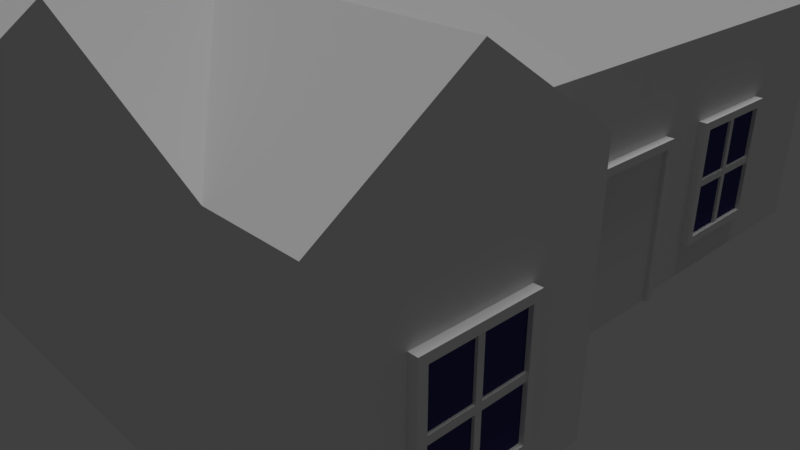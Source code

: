 # Source: house1.blend  (saved by Blender 2.78.0; exported with 4.5.12 LTS)
import bpy
from mathutils import Matrix  # noqa: F401  (used for matrix-valued properties, if any)

bpy.ops.wm.read_factory_settings(use_empty=True)
scene = bpy.context.scene
scene.name = 'Scene'

# ---- collections
col_collection_1 = bpy.data.collections.new('Collection 1'); scene.collection.children.link(col_collection_1)

# ---- materials (node trees are filled in below, after node groups)
mat_frame = bpy.data.materials.new('Frame')
mat_frame.alpha_threshold = 0.0
mat_frame.use_transparent_shadow = False
mat_frame.roughness = 0.5
mat_frame.line_color = (0.0, 0.0, 0.0, 1.0)
mat_glass = bpy.data.materials.new('Glass')
mat_glass.alpha_threshold = 0.0
mat_glass.use_transparent_shadow = False
mat_glass.diffuse_color = (0.04446, 0.04289, 0.1574, 1.0)
mat_glass.roughness = 0.5
mat_walls1 = bpy.data.materials.new('Walls1')
mat_walls1.alpha_threshold = 0.0
mat_walls1.use_transparent_shadow = False
mat_walls1.roughness = 0.5
mat_walls1.line_color = (0.0, 0.0, 0.0, 1.0)
mat_roof1 = bpy.data.materials.new('Roof1')
mat_roof1.alpha_threshold = 0.0
mat_roof1.use_transparent_shadow = False
mat_roof1.roughness = 0.5

# ---- material node trees

# ---- world
world_world = bpy.data.worlds.new('World'); scene.world = world_world
world_world.color = (0.05088, 0.05088, 0.05088)
world_world.use_sun_shadow = False
world_world.sun_shadow_jitter_overblur = 0.0
world_world.cycles.sampling_method = 'MANUAL'

# ---- cameras
cam_camera = bpy.data.cameras.new('Camera')
cam_camera.clip_end = 100.0
cam_camera.lens = 35.0
cam_camera.sensor_width = 32.0
cam_camera.sensor_height = 18.0
cam_camera.ortho_scale = 7.314
cam_camera.dof.focus_distance = 0.0
cam_camera.dof.aperture_fstop = 128.0

# ---- lights
light_hemi = bpy.data.lights.new('Hemi', 'SUN')
light_hemi.transmission_factor = 0.0
light_hemi.angle = 0.1993
light_hemi.energy = 1.0
light_hemi.shadow_buffer_clip_start = 0.5
light_hemi.shadow_soft_size = 0.1
light_hemi.shadow_cascade_max_distance = 1000.0

# ---- meshes
me_cube_008 = bpy.data.meshes.new('Cube.008')
me_cube_008.from_pydata([(-6.0, -1.5, 0.0), (-6.0, 1.5, 0.0), (4.768e-07, 1.5, 0.0), (-9.537e-07, -1.5, 0.0), (-6.0, -1.5, 3.0), (-6.0, 1.5, 3.0), (9.537e-07, 1.5, 3.0), (-4.768e-07, -1.5, 3.0), (-5.0, -1.5, 0.0), (-1.0, -1.5, 0.0), (-5.0, 1.5, 0.0), (-1.0, 1.5, 0.0), (-5.0, -1.5, 3.0), (-1.0, -1.5, 3.0), (-5.0, 1.5, 3.0), (-1.0, 1.5, 3.0), (-5.0, -7.5, 8.345e-07), (-1.0, -7.5, 8.345e-07), (-5.0, -7.5, 3.0), (-1.0, -7.5, 3.0), (-3.0, 1.5, 0.0), (-3.0, -1.5, 4.0), (-3.0, 1.5, 4.0), (-3.0, -7.5, 8.345e-07), (-3.0, -7.5, 4.0), (-6.0, 2.623e-06, 0.0), (0.0, -4.768e-07, 0.0), (-6.0, 3.099e-06, 4.0), (0.0, -4.768e-07, 4.0), (-5.0, 2.384e-06, 4.0), (-1.0, 4.768e-07, 4.0), (-3.0, 1.431e-06, 4.0), (-5.1, -4.06, 0.0), (-5.1, -2.94, 0.0), (-5.0, -2.84, 0.0), (-5.0, -4.16, 0.0), (-5.1, -4.06, 1.9), (-5.1, -2.94, 1.9), (-5.0, -2.84, 2.0), (-5.0, -4.16, 2.0), (-5.1, -4.16, 0.0), (-5.1, -2.84, 0.0), (-5.1, -4.16, 2.0), (-5.1, -2.84, 2.0), (-5.05, -4.06, 0.0), (-5.05, -2.94, 0.0), (-5.05, -4.06, 1.9), (-5.05, -2.94, 1.9), (-5.0, -4.84, 0.444), (-5.0, -6.16, 0.444), (-5.0, -4.84, 2.0), (-5.0, -6.16, 2.0), (-5.1, -6.06, 0.544), (-5.1, -4.94, 0.544), (-5.1, -6.06, 1.9), (-5.1, -4.94, 1.9), (-5.1, -6.16, 0.444), (-5.1, -6.16, 2.0), (-5.1, -4.84, 0.444), (-5.1, -4.84, 2.0), (-5.08, -6.06, 0.544), (-5.08, -6.06, 1.9), (-5.08, -4.94, 0.544), (-5.08, -4.94, 1.9), (-5.1, -5.544, 2.0), (-5.1, -5.456, 2.0), (-5.0, -5.456, 2.0), (-5.0, -5.544, 2.0), (-5.0, -5.544, 0.444), (-5.0, -5.456, 0.444), (-5.1, -5.544, 0.444), (-5.1, -5.456, 0.444), (-5.1, -5.537, 1.9), (-5.1, -5.463, 1.9), (-5.1, -5.537, 0.544), (-5.1, -5.463, 0.544), (-5.08, -5.537, 1.9), (-5.08, -5.463, 1.9), (-5.08, -5.537, 0.544), (-5.08, -5.463, 0.544), (-5.1, -6.16, 1.17), (-5.1, -6.16, 1.274), (-5.1, -4.84, 1.17), (-5.1, -4.84, 1.274), (-5.0, -4.84, 1.17), (-5.0, -4.84, 1.274), (-5.0, -6.16, 1.17), (-5.0, -6.16, 1.274), (-5.1, -6.06, 1.177), (-5.1, -6.06, 1.267), (-5.1, -4.94, 1.177), (-5.1, -4.94, 1.267), (-5.08, -6.06, 1.177), (-5.08, -6.06, 1.267), (-5.08, -4.94, 1.177), (-5.08, -4.94, 1.267), (-5.08, -5.537, 1.267), (-5.08, -5.537, 1.177), (-5.08, -5.463, 1.267), (-5.08, -5.463, 1.177), (-5.05, -6.06, 1.267), (-5.05, -6.06, 1.9), (-5.05, -4.94, 1.267), (-5.05, -4.94, 1.9), (-5.05, -5.463, 1.9), (-5.05, -5.463, 0.544), (-5.05, -4.94, 0.544), (-5.05, -5.537, 1.9), (-5.05, -6.06, 0.544), (-5.05, -5.537, 0.544), (-5.05, -5.537, 1.177), (-5.05, -5.463, 1.177), (-5.05, -6.06, 1.177), (-5.05, -4.94, 1.177), (-5.05, -5.537, 1.267), (-5.05, -5.463, 1.267), (-6.0, 0.66, 0.444), (-6.0, -0.66, 0.444), (-6.0, 0.66, 2.0), (-6.0, -0.66, 2.0), (-6.1, -0.56, 0.544), (-6.1, 0.56, 0.544), (-6.1, -0.56, 1.9), (-6.1, 0.56, 1.9), (-6.1, -0.66, 0.444), (-6.1, -0.66, 2.0), (-6.1, 0.66, 0.444), (-6.1, 0.66, 2.0), (-6.08, -0.56, 0.544), (-6.08, -0.56, 1.9), (-6.08, 0.56, 0.544), (-6.08, 0.56, 1.9), (-6.1, -0.044, 2.0), (-6.1, 0.044, 2.0), (-6.0, 0.044, 2.0), (-6.0, -0.044, 2.0), (-6.0, -0.044, 0.444), (-6.0, 0.044, 0.444), (-6.1, -0.044, 0.444), (-6.1, 0.044, 0.444), (-6.1, -0.03733, 1.9), (-6.1, 0.03734, 1.9), (-6.1, -0.03733, 0.544), (-6.1, 0.03734, 0.544), (-6.08, -0.03733, 1.9), (-6.08, 0.03734, 1.9), (-6.08, -0.03733, 0.544), (-6.08, 0.03734, 0.544), (-6.1, -0.66, 1.17), (-6.1, -0.66, 1.274), (-6.1, 0.66, 1.17), (-6.1, 0.66, 1.274), (-6.0, 0.66, 1.17), (-6.0, 0.66, 1.274), (-6.0, -0.66, 1.17), (-6.0, -0.66, 1.274), (-6.1, -0.56, 1.177), (-6.1, -0.56, 1.267), (-6.1, 0.56, 1.177), (-6.1, 0.56, 1.267), (-6.08, -0.56, 1.177), (-6.08, -0.56, 1.267), (-6.08, 0.56, 1.177), (-6.08, 0.56, 1.267), (-6.08, -0.03733, 1.267), (-6.08, -0.03733, 1.177), (-6.08, 0.03734, 1.267), (-6.08, 0.03734, 1.177), (-6.05, -0.56, 1.267), (-6.05, -0.56, 1.9), (-6.05, 0.56, 1.267), (-6.05, 0.56, 1.9), (-6.05, 0.03734, 1.9), (-6.05, 0.03734, 0.544), (-6.05, 0.56, 0.544), (-6.05, -0.03733, 1.9), (-6.05, -0.56, 0.544), (-6.05, -0.03733, 0.544), (-6.05, -0.03733, 1.177), (-6.05, 0.03734, 1.177), (-6.05, -0.56, 1.177), (-6.05, 0.56, 1.177), (-6.05, -0.03733, 1.267), (-6.05, 0.03734, 1.267), (-2.384e-07, -0.66, 0.444), (2.384e-07, 0.66, 0.444), (-4.768e-07, -0.66, 2.0), (-5.96e-08, 0.66, 2.0), (0.1, 0.56, 0.544), (0.1, -0.56, 0.544), (0.1, 0.56, 1.9), (0.1, -0.56, 1.9), (0.1, 0.66, 0.444), (0.1, 0.66, 2.0), (0.1, -0.66, 0.444), (0.1, -0.66, 2.0), (0.08, 0.56, 0.544), (0.08, 0.56, 1.9), (0.08, -0.56, 0.544), (0.08, -0.56, 1.9), (0.1, 0.044, 2.0), (0.1, -0.044, 2.0), (-3.353e-07, -0.044, 2.0), (-2.012e-07, 0.044, 2.0), (8.196e-08, 0.044, 0.444), (-8.196e-08, -0.044, 0.444), (0.1, 0.044, 0.444), (0.1, -0.044, 0.444), (0.1, 0.03733, 1.9), (0.1, -0.03733, 1.9), (0.1, 0.03733, 0.544), (0.1, -0.03733, 0.544), (0.08, 0.03733, 1.9), (0.08, -0.03733, 1.9), (0.08, 0.03733, 0.544), (0.08, -0.03733, 0.544), (0.1, 0.66, 1.17), (0.1, 0.66, 1.274), (0.1, -0.66, 1.17), (0.1, -0.66, 1.274), (-3.204e-07, -0.66, 1.17), (-3.949e-07, -0.66, 1.274), (1.416e-07, 0.66, 1.17), (3.725e-08, 0.66, 1.274), (0.1, 0.56, 1.177), (0.1, 0.56, 1.267), (0.1, -0.56, 1.177), (0.1, -0.56, 1.267), (0.08, 0.56, 1.177), (0.08, 0.56, 1.267), (0.08, -0.56, 1.177), (0.08, -0.56, 1.267), (0.08, 0.03733, 1.267), (0.08, 0.03733, 1.177), (0.08, -0.03733, 1.267), (0.08, -0.03733, 1.177), (0.05, 0.56, 1.267), (0.05, 0.56, 1.9), (0.05, -0.56, 1.267), (0.05, -0.56, 1.9), (0.05, -0.03733, 1.9), (0.05, -0.03733, 0.544), (0.05, -0.56, 0.544), (0.05, 0.03733, 1.9), (0.05, 0.56, 0.544), (0.05, 0.03733, 0.544), (0.05, 0.03733, 1.177), (0.05, -0.03733, 1.177), (0.05, 0.56, 1.177), (0.05, -0.56, 1.177), (0.05, 0.03733, 1.267), (0.05, -0.03733, 1.267)], [], [(30, 28, 6, 15), (25, 27, 5, 1), (11, 15, 6, 2), (26, 28, 7, 3), (13, 9, 3, 7), (4, 0, 8, 12), (12, 8, 16, 18), (1, 5, 14, 10), (20, 22, 15, 11), (27, 29, 14, 5), (31, 30, 15), (24, 23, 17, 19), (9, 13, 19, 17), (21, 12, 18, 24), (13, 21, 24, 19), (18, 16, 23, 24), (31, 22, 14), (10, 14, 22, 20), (12, 21, 31), (13, 30, 31), (4, 12, 29, 27), (2, 6, 28, 26), (0, 4, 27, 25), (13, 7, 28, 30), (22, 31, 15), (21, 13, 31), (29, 12, 31), (29, 31, 14), (42, 39, 38, 43), (37, 33, 45, 47), (41, 43, 38, 34), (44, 46, 47, 45), (42, 40, 35, 39), (36, 32, 40, 42), (33, 37, 43, 41), (37, 36, 42, 43), (36, 37, 47, 46), (32, 36, 46, 44), (65, 66, 50, 59), (83, 59, 50, 85), (80, 56, 49, 86), (74, 52, 60, 78), (69, 71, 58, 48), (88, 52, 56, 80), (91, 55, 59, 83), (72, 54, 57, 64), (75, 53, 58, 71), (79, 99, 111, 105), (90, 53, 62, 94), (73, 55, 63, 77), (89, 54, 61, 93), (54, 72, 76, 61), (72, 73, 77, 76), (98, 77, 104, 115), (97, 99, 79, 78), (52, 74, 70, 56), (74, 75, 71, 70), (55, 73, 65, 59), (73, 72, 64, 65), (49, 56, 70, 68), (68, 70, 71, 69), (53, 75, 79, 62), (75, 74, 78, 79), (57, 51, 67, 64), (64, 67, 66, 65), (76, 77, 98, 96), (96, 98, 99, 97), (97, 78, 109, 110), (93, 96, 97, 92), (52, 88, 92, 60), (88, 89, 93, 92), (55, 91, 95, 63), (91, 90, 94, 95), (62, 79, 105, 106), (98, 95, 94, 99), (53, 90, 82, 58), (90, 91, 83, 82), (54, 89, 81, 57), (89, 88, 80, 81), (57, 81, 87, 51), (81, 80, 86, 87), (58, 82, 84, 48), (82, 83, 85, 84), (111, 113, 106, 105), (112, 110, 109, 108), (101, 107, 114, 100), (104, 103, 102, 115), (61, 76, 107, 101), (60, 92, 112, 108), (95, 98, 115, 102), (78, 60, 108, 109), (93, 61, 101, 100), (94, 62, 106, 113), (99, 94, 113, 111), (96, 93, 100, 114), (63, 95, 102, 103), (92, 97, 110, 112), (77, 63, 103, 104), (76, 96, 114, 107), (133, 134, 118, 127), (151, 127, 118, 153), (148, 124, 117, 154), (142, 120, 128, 146), (137, 139, 126, 116), (156, 120, 124, 148), (159, 123, 127, 151), (140, 122, 125, 132), (143, 121, 126, 139), (147, 167, 179, 173), (158, 121, 130, 162), (141, 123, 131, 145), (157, 122, 129, 161), (122, 140, 144, 129), (140, 141, 145, 144), (166, 145, 172, 183), (165, 167, 147, 146), (120, 142, 138, 124), (142, 143, 139, 138), (123, 141, 133, 127), (141, 140, 132, 133), (117, 124, 138, 136), (136, 138, 139, 137), (121, 143, 147, 130), (143, 142, 146, 147), (125, 119, 135, 132), (132, 135, 134, 133), (144, 145, 166, 164), (164, 166, 167, 165), (165, 146, 177, 178), (161, 164, 165, 160), (120, 156, 160, 128), (156, 157, 161, 160), (123, 159, 163, 131), (159, 158, 162, 163), (130, 147, 173, 174), (166, 163, 162, 167), (121, 158, 150, 126), (158, 159, 151, 150), (122, 157, 149, 125), (157, 156, 148, 149), (125, 149, 155, 119), (149, 148, 154, 155), (126, 150, 152, 116), (150, 151, 153, 152), (179, 181, 174, 173), (180, 178, 177, 176), (169, 175, 182, 168), (172, 171, 170, 183), (129, 144, 175, 169), (128, 160, 180, 176), (163, 166, 183, 170), (146, 128, 176, 177), (161, 129, 169, 168), (162, 130, 174, 181), (167, 162, 181, 179), (164, 161, 168, 182), (131, 163, 170, 171), (160, 165, 178, 180), (145, 131, 171, 172), (144, 164, 182, 175), (201, 202, 186, 195), (219, 195, 186, 221), (216, 192, 185, 222), (210, 188, 196, 214), (205, 207, 194, 184), (224, 188, 192, 216), (227, 191, 195, 219), (208, 190, 193, 200), (211, 189, 194, 207), (215, 235, 247, 241), (226, 189, 198, 230), (209, 191, 199, 213), (225, 190, 197, 229), (190, 208, 212, 197), (208, 209, 213, 212), (234, 213, 240, 251), (233, 235, 215, 214), (188, 210, 206, 192), (210, 211, 207, 206), (191, 209, 201, 195), (209, 208, 200, 201), (185, 192, 206, 204), (204, 206, 207, 205), (189, 211, 215, 198), (211, 210, 214, 215), (193, 187, 203, 200), (200, 203, 202, 201), (212, 213, 234, 232), (232, 234, 235, 233), (233, 214, 245, 246), (229, 232, 233, 228), (188, 224, 228, 196), (224, 225, 229, 228), (191, 227, 231, 199), (227, 226, 230, 231), (198, 215, 241, 242), (234, 231, 230, 235), (189, 226, 218, 194), (226, 227, 219, 218), (190, 225, 217, 193), (225, 224, 216, 217), (193, 217, 223, 187), (217, 216, 222, 223), (194, 218, 220, 184), (218, 219, 221, 220), (247, 249, 242, 241), (248, 246, 245, 244), (237, 243, 250, 236), (240, 239, 238, 251), (197, 212, 243, 237), (196, 228, 248, 244), (231, 234, 251, 238), (214, 196, 244, 245), (229, 197, 237, 236), (230, 198, 242, 249), (235, 230, 249, 247), (232, 229, 236, 250), (199, 231, 238, 239), (228, 233, 246, 248), (213, 199, 239, 240), (212, 232, 250, 243), (1, 10, 20, 11, 2, 26, 3, 9, 17, 23, 16, 8, 0, 25)])
me_cube_008.polygons.foreach_set('material_index', [3, 2, 2, 2, 2, 2, 2, 2, 2, 3, 3, 2, 2, 3, 3, 2, 3, 2, 3, 3, 3, 2, 2, 3, 3, 3, 3, 3, 0, 0, 0, 0, 0, 0, 0, 0, 0, 0, 0, 0, 0, 0, 0, 0, 0, 0, 0, 0, 0, 0, 0, 0, 0, 0, 0, 0, 0, 0, 0, 0, 0, 0, 0, 0, 0, 0, 0, 0, 0, 0, 0, 0, 0, 0, 0, 0, 0, 0, 0, 0, 0, 0, 0, 1, 1, 1, 1, 0, 0, 0, 0, 0, 0, 0, 0, 0, 0, 0, 0, 0, 0, 0, 0, 0, 0, 0, 0, 0, 0, 0, 0, 0, 0, 0, 0, 0, 0, 0, 0, 0, 0, 0, 0, 0, 0, 0, 0, 0, 0, 0, 0, 0, 0, 0, 0, 0, 0, 0, 0, 0, 0, 0, 0, 0, 1, 1, 1, 1, 0, 0, 0, 0, 0, 0, 0, 0, 0, 0, 0, 0, 0, 0, 0, 0, 0, 0, 0, 0, 0, 0, 0, 0, 0, 0, 0, 0, 0, 0, 0, 0, 0, 0, 0, 0, 0, 0, 0, 0, 0, 0, 0, 0, 0, 0, 0, 0, 0, 0, 0, 0, 0, 0, 0, 0, 0, 1, 1, 1, 1, 0, 0, 0, 0, 0, 0, 0, 0, 0, 0, 0, 0, 2])
_uv = me_cube_008.uv_layers.new(name='UVMap')
_uv.uv.foreach_set('vector', [-0.627, 1.164, -0.6308, 1.537, -1.295, 1.545, -1.3, 1.176, -6.458, 1.18, -6.458, -1.047, -5.623, -0.4899, -5.623, 1.18, -2.84, 1.18, -2.84, -0.4899, -2.283, -0.4899, -2.283, 1.18, -1.448, 1.18, -1.448, -1.047, -0.6133, -0.4899, -0.6133, 1.18, -0.05663, -0.4899, -0.05662, 1.18, -0.6133, 1.18, -0.6133, -0.4899, -7.293, -0.4899, -7.293, 1.18, -7.849, 1.18, -7.849, -0.4899, 8.849, -0.4899, 8.849, 1.18, 5.51, 1.18, 5.51, -0.4899, -5.623, 1.18, -5.623, -0.4899, -5.066, -0.4899, -5.066, 1.18, -3.953, 1.18, -3.953, -1.047, -2.84, -0.4899, -2.84, 1.18, -0.6367, -0.855, -0.6302, -0.4831, -1.3, -0.4937, -1.296, -0.8592, -0.6171, 0.3397, -0.627, 1.164, -1.3, 1.176, 4.396, -1.047, 4.396, 1.18, 3.283, 1.18, 3.283, -0.4899, -0.05662, 1.18, -0.05663, -0.4899, 3.283, -0.4899, 3.283, 1.18, 0.003711, 0.338, 0.04047, -0.5139, 2.3, -0.503, 2.296, 0.3389, 0.04345, 1.194, 0.003711, 0.338, 2.296, 0.3389, 2.297, 1.18, 5.51, -0.4899, 5.51, 1.18, 4.396, 1.18, 4.396, -1.047, -0.6171, 0.3397, -1.23, 0.3401, -1.3, -0.4937, -5.066, 1.18, -5.066, -0.4899, -3.953, -1.047, -3.953, 1.18, 0.04047, -0.5139, 0.003711, 0.338, -0.6171, 0.3397, 0.04345, 1.194, -0.627, 1.164, -0.6171, 0.3397, 0.02582, -0.8814, 0.04047, -0.5139, -0.6302, -0.4831, -0.6367, -0.855, -2.283, 1.18, -2.283, -0.4899, -1.448, -1.047, -1.448, 1.18, -7.293, 1.18, -7.293, -0.4899, -6.458, -1.047, -6.458, 1.18, 0.04345, 1.194, 0.02915, 1.56, -0.6308, 1.537, -0.627, 1.164, -1.23, 0.3401, -0.6171, 0.3397, -1.3, 1.176, 0.003711, 0.338, 0.04345, 1.194, -0.6171, 0.3397, -0.6302, -0.4831, 0.04047, -0.5139, -0.6171, 0.3397, -0.6302, -0.4831, -0.6171, 0.3397, -1.3, -0.4937, 0.0, 0.0, 0.0, 0.0, 0.0, 0.0, 0.0, 0.0, 0.0, 0.0, 0.0, 0.0, 0.0, 0.0, 0.0, 0.0, 0.0, 0.0, 0.0, 0.0, 0.0, 0.0, 0.0, 0.0, 0.0, 0.0, 0.0, 0.0, 0.0, 0.0, 0.0, 0.0, 0.0, 0.0, 0.0, 0.0, 0.0, 0.0, 0.0, 0.0, 0.0, 0.0, 0.0, 0.0, 0.0, 0.0, 0.0, 0.0, 0.0, 0.0, 0.0, 0.0, 0.0, 0.0, 0.0, 0.0, 0.0, 0.0, 0.0, 0.0, 0.0, 0.0, 0.0, 0.0, 0.0, 0.0, 0.0, 0.0, 0.0, 0.0, 0.0, 0.0, 0.0, 0.0, 0.0, 0.0, 0.0, 0.0, 0.0, 0.0, 0.0, 0.0, 0.0, 0.0, 0.0, 0.0, 0.0, 0.0, 0.0, 0.0, 0.0, 0.0, 0.0, 0.0, 0.0, 0.0, 0.0, 0.0, 0.0, 0.0, 0.0, 0.0, 0.0, 0.0, 0.0, 0.0, 0.0, 0.0, 0.0, 0.0, 0.0, 0.0, 0.0, 0.0, 0.0, 0.0, 0.0, 0.0, 0.0, 0.0, 0.0, 0.0, 0.0, 0.0, 0.0, 0.0, 0.0, 0.0, 0.0, 0.0, 0.0, 0.0, 0.0, 0.0, 0.0, 0.0, 0.0, 0.0, 0.0, 0.0, 0.0, 0.0, 0.0, 0.0, 0.0, 0.0, 0.0, 0.0, 0.0, 0.0, 0.0, 0.0, 0.0, 0.0, 0.0, 0.0, 0.0, 0.0, 0.0, 0.0, 0.0, 0.0, 0.0, 0.0, 0.0, 0.0, 0.0, 0.0, 0.0, 0.0, 0.0, 0.0, 0.0, 0.0, 0.0, 0.0, 0.0, 0.0, 0.0, 0.0, 0.0, 0.0, 0.0, 0.0, 0.0, 0.0, 0.0, 0.0, 0.0, 0.0, 0.0, 0.0, 0.0, 0.0, 0.0, 0.0, 0.0, 0.0, 0.0, 0.0, 0.0, 0.0, 0.0, 0.0, 0.0, 0.0, 0.0, 0.0, 0.0, 0.0, 0.0, 0.0, 0.0, 0.0, 0.0, 0.0, 0.0, 0.0, 0.0, 0.0, 0.0, 0.0, 0.0, 0.0, 0.0, 0.0, 0.0, 0.0, 0.0, 0.0, 0.0, 0.0, 0.0, 0.0, 0.0, 0.0, 0.0, 0.0, 0.0, 0.0, 0.0, 0.0, 0.0, 0.0, 0.0, 0.0, 0.0, 0.0, 0.0, 0.0, 0.0, 0.0, 0.0, 0.0, 0.0, 0.0, 0.0, 0.0, 0.0, 0.0, 0.0, 0.0, 0.0, 0.0, 0.0, 0.0, 0.0, 0.0, 0.0, 0.0, 0.0, 0.0, 0.0, 0.0, 0.0, 0.0, 0.0, 0.0, 0.0, 0.0, 0.0, 0.0, 0.0, 0.0, 0.0, 0.0, 0.0, 0.0, 0.0, 0.0, 0.0, 0.0, 0.0, 0.0, 0.0, 0.0, 0.0, 0.0, 0.0, 0.0, 0.0, 0.0, 0.0, 0.0, 0.0, 0.0, 0.0, 0.0, 0.0, 0.0, 0.0, 0.0, 0.0, 0.0, 0.0, 0.0, 0.0, 0.0, 0.0, 0.0, 0.0, 0.0, 0.0, 0.0, 0.0, 0.0, 0.0, 0.0, 0.0, 0.0, 0.0, 0.0, 0.0, 0.0, 0.0, 0.0, 0.0, 0.0, 0.0, 0.0, 0.0, 0.0, 0.0, 0.0, 0.0, 0.0, 0.0, 0.0, 0.0, 0.0, 0.0, 0.0, 0.0, 0.0, 0.0, 0.0, 0.0, 0.0, 0.0, 0.0, 0.0, 0.0, 0.0, 0.0, 0.0, 0.0, 0.0, 0.0, 0.0, 0.0, 0.0, 0.0, 0.0, 0.0, 0.0, 0.0, 0.0, 0.0, 0.0, 0.0, 0.0, 0.0, 0.0, 0.0, 0.0, 0.0, 0.0, 0.0, 0.0, 0.0, 0.0, 0.0, 0.0, 0.0, 0.0, 0.0, 0.0, 0.0, 0.0, 0.0, 0.0, 0.0, 0.0, 0.0, 0.0, 0.0, 0.0, 0.0, 0.0, 0.0, 0.0, 0.0, 0.0, 0.0, 0.0, 0.0, 0.0, 0.0, 0.0, 0.0, 0.0, 0.0, 0.0, 0.0, 0.0, 0.0, 0.0, 0.0, 0.0, 0.0, 0.0, 0.0, 0.0, 0.0, 0.0, 0.0, 0.0, 0.0, 0.0, 0.0, 0.0, 0.0, 0.0, 0.0, 0.0, 0.0, 0.0, 0.0, 0.0, 0.0, 0.0, 0.0, 0.0, 0.0, 0.0, 0.0, 0.0, 0.0, 0.0, 0.0, 0.0, 0.0, 0.0, 0.0, 0.0, 0.0, 0.0, 0.0, 0.0, 0.0, 0.0, 0.0, 0.0, 0.0, 0.0, 0.0, 0.0, 0.0, 0.0, 0.0, 0.0, 0.0, 0.0, 0.0, 0.0, 0.0, 0.0, 0.0, 0.0, 0.0, 0.0, 0.0, 0.0, 0.0, 0.0, 0.0, 0.0, 0.0, 0.0, 0.0, 0.0, 0.0, 0.0, 0.0, 0.0, 0.0, 0.0, 0.0, 0.0, 0.0, 0.0, 0.0, 0.0, 0.0, 0.0, 0.0, 0.0, 0.0, 0.0, 0.0, 0.0, 0.0, 0.0, 0.0, 0.0, 0.0, 0.0, 0.0, 0.0, 0.0, 0.0, 0.0, 0.0, 0.0, 0.0, 0.0, 0.0, 0.0, 0.0, 0.0, 0.0, 0.0, 0.0, 0.0, 0.0, 0.0, 0.0, 0.0, 0.0, 0.0, 0.0, 0.0, 0.0, 0.0, 0.0, 0.0, 0.0, 0.0, 0.0, 0.0, 0.0, 0.0, 0.0, 0.0, 0.0, 0.0, 0.0, 0.0, 0.0, 0.0, 0.0, 0.0, 0.0, 0.0, 0.0, 0.0, 0.0, 0.0, 0.0, 0.0, 0.0, 0.0, 0.0, 0.0, 0.0, 0.0, 0.0, 0.0, 0.0, 0.0, 0.0, 0.0, 0.0, 0.0, 0.0, 0.0, 0.0, 0.0, 0.0, 0.0, 0.0, 0.0, 0.0, 0.0, 0.0, 0.0, 0.0, 0.0, 0.0, 0.0, 0.0, 0.0, 0.0, 0.0, 0.0, 0.0, 0.0, 0.0, 0.0, 0.0, 0.0, 0.0, 0.0, 0.0, 0.0, 0.0, 0.0, 0.0, 0.0, 0.0, 0.0, 0.0, 0.0, 0.0, 0.0, 0.0, 0.0, 0.0, 0.0, 0.0, 0.0, 0.0, 0.0, 0.0, 0.0, 0.0, 0.0, 0.0, 0.0, 0.0, 0.0, 0.0, 0.0, 0.0, 0.0, 0.0, 0.0, 0.0, 0.0, 0.0, 0.0, 0.0, 0.0, 0.0, 0.0, 0.0, 0.0, 0.0, 0.0, 0.0, 0.0, 0.0, 0.0, 0.0, 0.0, 0.0, 0.0, 0.0, 0.0, 0.0, 0.0, 0.0, 0.0, 0.0, 0.0, 0.0, 0.0, 0.0, 0.0, 0.0, 0.0, 0.0, 0.0, 0.0, 0.0, 0.0, 0.0, 0.0, 0.0, 0.0, 0.0, 0.0, 0.0, 0.0, 0.0, 0.0, 0.0, 0.0, 0.0, 0.0, 0.0, 0.0, 0.0, 0.0, 0.0, 0.0, 0.0, 0.0, 0.0, 0.0, 0.0, 0.0, 0.0, 0.0, 0.0, 0.0, 0.0, 0.0, 0.0, 0.0, 0.0, 0.0, 0.0, 0.0, 0.0, 0.0, 0.0, 0.0, 0.0, 0.0, 0.0, 0.0, 0.0, 0.0, 0.0, 0.0, 0.0, 0.0, 0.0, 0.0, 0.0, 0.0, 0.0, 0.0, 0.0, 0.0, 0.0, 0.0, 0.0, 0.0, 0.0, 0.0, 0.0, 0.0, 0.0, 0.0, 0.0, 0.0, 0.0, 0.0, 0.0, 0.0, 0.0, 0.0, 0.0, 0.0, 0.0, 0.0, 0.0, 0.0, 0.0, 0.0, 0.0, 0.0, 0.0, 0.0, 0.0, 0.0, 0.0, 0.0, 0.0, 0.0, 0.0, 0.0, 0.0, 0.0, 0.0, 0.0, 0.0, 0.0, 0.0, 0.0, 0.0, 0.0, 0.0, 0.0, 0.0, 0.0, 0.0, 0.0, 0.0, 0.0, 0.0, 0.0, 0.0, 0.0, 0.0, 0.0, 0.0, 0.0, 0.0, 0.0, 0.0, 0.0, 0.0, 0.0, 0.0, 0.0, 0.0, 0.0, 0.0, 0.0, 0.0, 0.0, 0.0, 0.0, 0.0, 0.0, 0.0, 0.0, 0.0, 0.0, 0.0, 0.0, 0.0, 0.0, 0.0, 0.0, 0.0, 0.0, 0.0, 0.0, 0.0, 0.0, 0.0, 0.0, 0.0, 0.0, 0.0, 0.0, 0.0, 0.0, 0.0, 0.0, 0.0, 0.0, 0.0, 0.0, 0.0, 0.0, 0.0, 0.0, 0.0, 0.0, 0.0, 0.0, 0.0, 0.0, 0.0, 0.0, 0.0, 0.0, 0.0, 0.0, 0.0, 0.0, 0.0, 0.0, 0.0, 0.0, 0.0, 0.0, 0.0, 0.0, 0.0, 0.0, 0.0, 0.0, 0.0, 0.0, 0.0, 0.0, 0.0, 0.0, 0.0, 0.0, 0.0, 0.0, 0.0, 0.0, 0.0, 0.0, 0.0, 0.0, 0.0, 0.0, 0.0, 0.0, 0.0, 0.0, 0.0, 0.0, 0.0, 0.0, 0.0, 0.0, 0.0, 0.0, 0.0, 0.0, 0.0, 0.0, 0.0, 0.0, 0.0, 0.0, 0.0, 0.0, 0.0, 0.0, 0.0, 0.0, 0.0, 0.0, 0.0, 0.0, 0.0, 0.0, 0.0, 0.0, 0.0, 0.0, 0.0, 0.0, 0.0, 0.0, 0.0, 0.0, 0.0, 0.0, 0.0, 0.0, 0.0, 0.0, 0.0, 0.0, 0.0, 0.0, 0.0, 0.0, 0.0, 0.0, 0.0, 0.0, 0.0, 0.0, 0.0, 0.0, 0.0, 0.0, 0.0, 0.0, 0.0, 0.0, 0.0, 0.0, 0.0, 0.0, 0.0, 0.0, 0.0, 0.0, 0.0, 0.0, 0.0, 0.0, 0.0, 0.0, 0.0, 0.0, 0.0, 0.0, 0.0, 0.0, 0.0, 0.0, 0.0, 0.0, 0.0, 0.0, 0.0, 0.0, 0.0, 0.0, 0.0, 0.0, 0.0, 0.0, 0.0, 0.0, 0.0, 0.0, 0.0, 0.0, 0.0, 0.0, 0.0, 0.0, 0.0, 0.0, 0.0, 0.0, 0.0, 0.0, 0.0, 0.0, 0.0, 0.0, 0.0, 0.0, 0.0, 0.0, 0.0, 0.0, 0.0, 0.0, 0.0, 0.0, 0.0, 0.0, 0.0, 0.0, 0.0, 0.0, 0.0, 0.0, 0.0, 0.0, 0.0, 0.0, 0.0, 0.0, 0.0, 0.0, 0.0, 0.0, 0.0, 0.0, 0.0, 0.0, 0.0, 0.0, 0.0, 0.0, 0.0, 0.0, 0.0, 0.0, 0.0, 0.0, 0.0, 0.0, 0.0, 0.0, 0.0, 0.0, 0.0, 0.0, 0.0, 0.0, 0.0, 0.0, 0.0, 0.0, 0.0, 0.0, 0.0, 0.0, 0.0, 0.0, 0.0, 0.0, 0.0, 0.0, 0.0, 0.0, 0.0, 0.0, 0.0, 0.0, 0.0, 0.0, 0.0, 0.0, 0.0, 0.0, 0.0, 0.0, 0.0, 0.0, 0.0, 0.0, 0.0, 0.0, 0.0, 0.0, 0.0, 0.0, 0.0, 0.0, 0.0, 0.0, 0.0, 0.0, 0.0, 0.0, 0.0, 0.0, 0.0, 0.0, 0.0, 0.0, 0.0, 0.0, 0.0, 0.0, 0.0, 0.0, 0.0, 0.0, 0.0, 0.0, 0.0, 0.0, 0.0, 0.0, 0.0, 0.0, 0.0, 0.0, 0.0, 0.0, 0.0, 0.0, 0.0, 0.0, 0.0, 0.0, 0.0, 0.0, 0.0, 0.0, 0.0, 0.0, 0.0, 0.0, 0.0, 0.0, 0.0, 0.0, 0.0, 0.0, 0.0, 0.0, 0.0, 0.0, 0.0, 0.0, 0.0, 0.0, 0.0, 0.0, 0.0, 0.0, 0.0, 0.0, 0.0, 0.0, 0.0, 0.0, 0.0, 0.0, 0.0, 0.0, 0.0, 0.0, 0.0, 0.0, 0.0, 0.0, 0.0, 0.0, 0.0, 0.0, 0.0, 0.0, 0.0, 0.0, 0.0, 0.0, 0.0, 0.0, 0.0, 0.0, 0.0, 0.0, 0.0, 0.0, 0.0, 0.0, 0.0, 0.0, 0.0, 0.0, 0.0, 0.0, 0.0, 0.0, 0.0, 0.0, 0.0, 0.0, 0.0, 0.0, 0.0, 0.0, 0.0, 0.0, 0.0, 0.0, 0.0, 0.0, 0.0, 0.0, 0.0, 0.0, 0.0, 0.0, 0.0, 0.0, 0.0, 0.0, 0.0, 0.0, 0.0, 0.0, 0.0, 0.0, 0.0, 0.0, 0.0, 0.0, 0.0, 0.0, 0.0, 0.0, 0.0, 0.0, 0.0, 0.0, 0.0, 0.0, 0.0, 0.0, 0.0, 0.0, 0.0, 0.0, 0.0, 0.0, 0.0, 0.0, 0.0, 0.0, 0.0, 0.0, 0.0, 0.0, 0.0, 0.0, 0.0, 0.0, 0.0, 0.0, 0.0, 0.0, 0.0, 0.0, 0.0, 0.0, 0.0, 0.0, 0.0, 0.0, 0.0, 0.0, 0.0, 0.0, 0.0, 0.0, 0.0, 0.0, 0.0, 0.0, 0.0, 0.0, 0.0, 0.0, 0.0, 0.0, 0.0, 0.0, 0.0, 0.0, 0.0, 0.0, 0.0, 0.0, 0.0, 0.0, 0.0, 0.0, 0.0, 0.0, 0.0, 0.0, 0.0, 0.0, 0.0, 0.0, 0.0, 0.0, 0.0, 0.0, 0.0, 0.0, 0.0, 0.0, 0.0, 0.0, 0.0, 0.0, 0.0, 0.0, 0.0, 0.0, 0.0, 0.0, 0.0, 0.0, 0.0, 0.0, 0.0, 0.0, 0.0, 0.0, 0.0, 0.0, 0.0, 0.0, 0.0, 0.0, 0.0, 0.0, 0.0, 0.0, 0.0, 0.0, 0.0, 0.0, 0.0, 0.0, 0.0, 0.0, 0.0, 0.0, 0.0, 0.0, 0.0, 0.0, 0.0, 0.0, 0.0, 0.0, 0.0, 0.0, 0.0, 0.0, 0.0, 0.0, 0.0, 0.0, 0.0, 0.0, 0.0, 0.0, 0.0, 0.0, 0.0, 0.0, 0.0, 0.0, 0.0, 0.0, 0.0, 0.0, 0.0, 0.0, 0.0, 0.0, 0.0, 0.0, 0.0, 0.0, 0.0, 0.0, 0.0, 0.0, 0.0, 0.0, 0.0, 0.0, 0.0, 0.0, 0.0, 0.0, 0.0, 0.0, 0.0, 0.0, 0.0, 0.0, 0.0, 0.0, 0.0, 0.0, 0.0, 0.0, 0.0, 0.0, 0.0, 0.0, 0.0, 0.0, 0.0, 0.0, 0.0, 0.0, 0.0, 0.0, 0.0, 0.0, 0.0, 0.0, 0.0, 0.0, 0.0, 0.0, 0.0, 0.0, 0.0, 0.0, 0.0, 0.0, 0.0, 0.0, 0.0, 0.0, 0.0, 0.0, 0.0, 0.0, 0.0, 0.0, 0.0, 0.0, 0.0, 0.0, 0.0, 0.0, 0.0, 0.0, 0.0, 0.0, 0.0, 0.0, 0.0, 0.0, 0.0, 0.0, 0.0, 0.0, 0.0, 0.0, 0.0, 0.0, 0.0, 0.0, 0.0, 0.0, 0.0, 0.0, 0.0, 0.0, 0.0, 0.0, 0.0, 0.0, 0.0, 0.0, 0.0, 0.0, 0.0, 0.0, 0.0, 0.0, 0.0, 0.0, 0.0, 0.0, 0.0, 0.0, 0.0, 0.0, -5.623, 1.18, -5.066, 1.18, -3.953, 1.18, -2.84, 1.18, -2.283, 1.18, -1.448, 1.18, -0.6133, 1.18, -0.05662, 1.18, 3.283, 1.18, 4.396, 1.18, 5.51, 1.18, 8.849, 1.18, -7.293, 1.18, -6.458, 1.18])
me_cube_008.materials.append(mat_frame)
me_cube_008.materials.append(mat_glass)
me_cube_008.materials.append(mat_walls1)
me_cube_008.materials.append(mat_roof1)
me_cube_008.use_remesh_preserve_volume = False
me_cube_008.use_remesh_preserve_attributes = False
me_cube_008.use_mirror_vertex_groups = False
me_cube_008.update()

# ---- objects
ob_hemi = bpy.data.objects.new('Hemi', light_hemi)
ob_camera = bpy.data.objects.new('Camera', cam_camera)
ob_house = bpy.data.objects.new('House', me_cube_008)

# ---- transforms, parenting, visibility, modifiers, constraints
ob_hemi.location = (0.1362, 16.14, -7.867)
ob_hemi.lineart.crease_threshold = 0.0
ob_camera.location = (7.481, -6.508, 5.344)
ob_camera.rotation_euler = (1.109, 0.0, 0.8149)
ob_camera.lock_rotations_4d = False
ob_camera.empty_display_type = 'ARROWS'
ob_camera.color = (0.0, 0.0, 0.0, 0.0)
ob_camera.display_type = 'WIRE'
ob_camera.lineart.crease_threshold = 0.0
ob_house.location = (-2.0, -2.5, 0.0)
ob_house.rotation_euler = (0.0, -0.0, 3.142)
ob_house.lock_rotations_4d = False
ob_house.empty_display_type = 'ARROWS'
ob_house.lineart.crease_threshold = 0.0

# ---- collection membership
col_collection_1.objects.link(ob_hemi)
col_collection_1.objects.link(ob_camera)
col_collection_1.objects.link(ob_house)

# ---- scene / render settings (as saved in the file)
scene.camera = ob_camera
scene.frame_start = 1; scene.frame_end = 250; scene.frame_set(1)
scene.render.engine = 'BLENDER_EEVEE_NEXT'
scene.render.resolution_percentage = 50
scene.render.dither_intensity = 0.0
scene.cycles.use_denoising = False
scene.cycles.samples = 128
scene.cycles.sampling_pattern = 'TABULATED_SOBOL'
scene.cycles.light_sampling_threshold = 0.0
scene.cycles.use_adaptive_sampling = False
scene.cycles.use_light_tree = False
scene.cycles.blur_glossy = 0.0
scene.cycles.sample_clamp_indirect = 0.0
scene.view_settings.view_transform = 'Standard'
bpy.context.view_layer.update()
